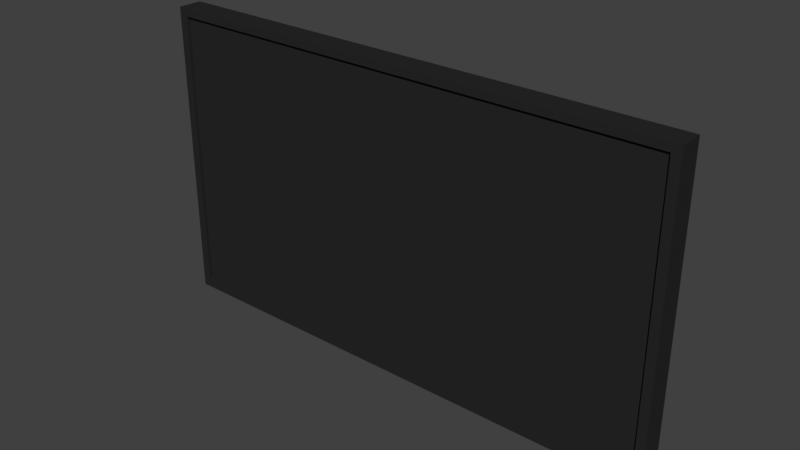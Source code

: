 # Source: hall_monitor.blend  (saved by Blender 2.79.0; exported with 4.5.12 LTS)
import bpy
from mathutils import Matrix  # noqa: F401  (used for matrix-valued properties, if any)

bpy.ops.wm.read_factory_settings(use_empty=True)
scene = bpy.context.scene
scene.name = 'Scene'

# ---- collections
col_collection_1 = bpy.data.collections.new('Collection 1'); scene.collection.children.link(col_collection_1)

# ---- materials (node trees are filled in below, after node groups)
mat_material_001 = bpy.data.materials.new('Material.001')
mat_material_001.alpha_threshold = 0.0
mat_material_001.use_transparent_shadow = False
mat_material_001.diffuse_color = (0.02217, 0.02217, 0.02217, 1.0)
mat_material_001.specular_color = (0.1845, 0.1845, 0.1845)
mat_material_001.roughness = 0.5

# ---- material node trees

# ---- world
world_world = bpy.data.worlds.new('World'); scene.world = world_world
world_world.color = (0.05088, 0.05088, 0.05088)
world_world.use_sun_shadow = False
world_world.sun_shadow_jitter_overblur = 0.0
world_world.cycles.sampling_method = 'MANUAL'

# ---- meshes
me_cube_001 = bpy.data.meshes.new('Cube.001')
me_cube_001.from_pydata([(-0.48, -0.02245, -0.2785), (-0.48, -0.02245, 0.2785), (-0.48, 0.02245, -0.2785), (-0.48, 0.02245, 0.2785), (-0.48, -0.02245, 0.2639), (-0.48, 0.02245, 0.2639), (-0.464, 0.02245, -0.2785), (-0.464, -0.02245, 0.2785), (-0.464, 0.02245, 0.2785), (-0.464, -0.02245, -0.2785), (-0.464, 0.02245, 0.2639), (-0.464, -0.02245, 0.2639), (-0.48, 0.02245, -0.2581), (-0.48, -0.02245, -0.2581), (-0.464, -0.02245, -0.2581), (-0.464, 0.02245, -0.2581), (-0.464, -0.01664, 0.2639), (-0.464, -0.01664, -0.2581), (0.48, -0.02245, -0.2785), (0.48, -0.02245, 0.2785), (0.48, 0.02245, -0.2785), (0.48, 0.02245, 0.2785), (0.0, 0.02245, -0.2785), (0.0, 0.02245, 0.2785), (0.0, -0.02245, -0.2785), (0.0, -0.02245, 0.2785), (0.48, -0.02245, 0.2639), (0.48, 0.02245, 0.2639), (0.0, -0.02245, 0.2639), (0.0, 0.02245, 0.2639), (0.464, 0.02245, -0.2785), (0.464, -0.02245, 0.2785), (0.464, 0.02245, 0.2785), (0.464, -0.02245, -0.2785), (0.464, 0.02245, 0.2639), (0.464, -0.02245, 0.2639), (0.48, 0.02245, -0.2581), (0.0, -0.02245, -0.2581), (0.0, 0.02245, -0.2581), (0.48, -0.02245, -0.2581), (0.464, -0.02245, -0.2581), (0.464, 0.02245, -0.2581), (0.0, -0.01664, 0.2639), (0.464, -0.01664, 0.2639), (0.0, -0.01664, -0.2581), (0.464, -0.01664, -0.2581)], [], [(4, 1, 3, 5), (11, 7, 1, 4), (8, 3, 1, 7), (6, 22, 24, 9), (10, 8, 23, 29), (15, 10, 29, 38), (14, 11, 4, 13), (13, 4, 5, 12), (14, 37, 44, 17), (12, 5, 10, 15), (5, 3, 8, 10), (2, 6, 9, 0), (23, 8, 7, 25), (28, 25, 7, 11), (2, 12, 15, 6), (24, 37, 14, 9), (0, 13, 12, 2), (9, 14, 13, 0), (6, 15, 38, 22), (11, 14, 17, 16), (28, 11, 16, 42), (16, 17, 44, 42), (26, 27, 21, 19), (35, 26, 19, 31), (32, 31, 19, 21), (30, 33, 24, 22), (34, 29, 23, 32), (41, 38, 29, 34), (40, 39, 26, 35), (39, 36, 27, 26), (40, 45, 44, 37), (36, 41, 34, 27), (27, 34, 32, 21), (20, 18, 33, 30), (23, 25, 31, 32), (28, 35, 31, 25), (20, 30, 41, 36), (24, 33, 40, 37), (18, 20, 36, 39), (33, 18, 39, 40), (30, 22, 38, 41), (35, 43, 45, 40), (28, 42, 43, 35), (43, 42, 44, 45)])
me_cube_001.materials.append(mat_material_001)
me_cube_001.use_remesh_preserve_volume = False
me_cube_001.use_remesh_preserve_attributes = False
me_cube_001.use_mirror_vertex_groups = False
me_cube_001.update()

# ---- objects
ob_cube = bpy.data.objects.new('Cube', me_cube_001)

# ---- transforms, parenting, visibility, modifiers, constraints
ob_cube.location = (0.0, 0.0, 0.0)
ob_cube.lineart.crease_threshold = 0.0

# ---- collection membership
col_collection_1.objects.link(ob_cube)

# ---- scene / render settings (as saved in the file)
scene.frame_start = 1; scene.frame_end = 250; scene.frame_set(1)
scene.render.engine = 'BLENDER_EEVEE_NEXT'
scene.render.resolution_percentage = 50
scene.render.dither_intensity = 0.0
scene.cycles.use_denoising = False
scene.cycles.samples = 128
scene.cycles.sampling_pattern = 'TABULATED_SOBOL'
scene.cycles.use_adaptive_sampling = False
scene.cycles.use_light_tree = False
scene.cycles.blur_glossy = 0.0
scene.cycles.sample_clamp_indirect = 0.0
scene.view_settings.view_transform = 'Standard'
bpy.context.view_layer.update()

# ---- added for rendering (the .blend has no active camera and no usable light): camera, sun
cam_auto = bpy.data.cameras.new('AutoCamera')
cam_auto.lens = 50.0
cam_auto.sensor_width = 36.0
cam_auto.clip_end = 1000.0
ob_auto_camera = bpy.data.objects.new('AutoCamera', cam_auto)
scene.collection.objects.link(ob_auto_camera)
ob_auto_camera.location = (1.02776, -1.23331, 0.822206)
ob_auto_camera.rotation_euler = (1.09748, -7.21219e-08, 0.694738)
scene.camera = ob_auto_camera
light_auto_sun = bpy.data.lights.new('AutoSun', 'SUN')
light_auto_sun.energy = 3.0
light_auto_sun.angle = 0.0523599
ob_auto_sun = bpy.data.objects.new('AutoSun', light_auto_sun)
scene.collection.objects.link(ob_auto_sun)
ob_auto_sun.rotation_euler = (0.872665, 0.174533, 0.523599)
bpy.context.view_layer.update()
